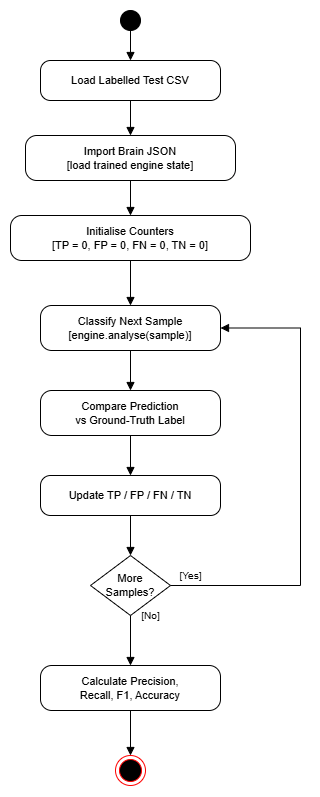

The diagram above was exported from draw.io. Its source (the exported page's mxGraphModel, read from the mxfile embedded in the PNG):
<mxGraphModel dx="1201" dy="817" grid="1" gridSize="10" guides="1" tooltips="1" connect="1" arrows="1" fold="1" page="1" pageScale="1" pageWidth="700" pageHeight="770" math="0" shadow="0">
  <root>
    <mxCell id="0" />
    <mxCell id="1" parent="0" />
    <mxCell id="2" parent="1" style="ellipse;html=1;aspect=fixed;fillColor=#000000;strokeColor=#000000;" value="" vertex="1">
      <mxGeometry height="20" width="20" x="290" y="15" as="geometry" />
    </mxCell>
    <mxCell id="3" parent="1" style="rounded=1;whiteSpace=wrap;html=1;fillColor=#FFFFFF;strokeColor=#000000;fontColor=#000000;fontSize=11;arcSize=25;" value="Load Labelled Test CSV" vertex="1">
      <mxGeometry height="40" width="180" x="210" y="65" as="geometry" />
    </mxCell>
    <mxCell id="4" parent="1" style="rounded=1;whiteSpace=wrap;html=1;fillColor=#FFFFFF;strokeColor=#000000;fontColor=#000000;fontSize=11;arcSize=25;" value="Import Brain JSON&#10;[load trained engine state]" vertex="1">
      <mxGeometry height="45" width="210" x="195" y="140" as="geometry" />
    </mxCell>
    <mxCell id="5" parent="1" style="rounded=1;whiteSpace=wrap;html=1;fillColor=#FFFFFF;strokeColor=#000000;fontColor=#000000;fontSize=11;arcSize=25;" value="Initialise Counters&#10;[TP = 0, FP = 0, FN = 0, TN = 0]" vertex="1">
      <mxGeometry height="45" width="240" x="180" y="220" as="geometry" />
    </mxCell>
    <mxCell id="6" parent="1" style="rounded=1;whiteSpace=wrap;html=1;fillColor=#FFFFFF;strokeColor=#000000;fontColor=#000000;fontSize=11;arcSize=25;" value="Classify Next Sample&#10;[engine.analyse(sample)]" vertex="1">
      <mxGeometry height="45" width="180" x="210" y="310" as="geometry" />
    </mxCell>
    <mxCell id="7" parent="1" style="rounded=1;whiteSpace=wrap;html=1;fillColor=#FFFFFF;strokeColor=#000000;fontColor=#000000;fontSize=11;arcSize=25;" value="Compare Prediction&#10;vs Ground-Truth Label" vertex="1">
      <mxGeometry height="45" width="180" x="210" y="395" as="geometry" />
    </mxCell>
    <mxCell id="8" parent="1" style="rounded=1;whiteSpace=wrap;html=1;fillColor=#FFFFFF;strokeColor=#000000;fontColor=#000000;fontSize=11;arcSize=25;" value="Update TP / FP / FN / TN" vertex="1">
      <mxGeometry height="40" width="180" x="210" y="480" as="geometry" />
    </mxCell>
    <mxCell id="9" parent="1" style="rhombus;whiteSpace=wrap;html=1;fillColor=#FFFFFF;strokeColor=#000000;fontColor=#000000;fontSize=11;" value="More&#10;Samples?" vertex="1">
      <mxGeometry height="60" width="80" x="260" y="560" as="geometry" />
    </mxCell>
    <mxCell id="10" parent="1" style="rounded=1;whiteSpace=wrap;html=1;fillColor=#FFFFFF;strokeColor=#000000;fontColor=#000000;fontSize=11;arcSize=25;" value="Calculate Precision,&#10;Recall, F1, Accuracy" vertex="1">
      <mxGeometry height="45" width="180" x="210" y="670" as="geometry" />
    </mxCell>
    <mxCell id="30" edge="1" parent="1" source="2" style="edgeStyle=orthogonalEdgeStyle;html=1;strokeColor=#000000;endArrow=block;endFill=1;rounded=0;" target="3" value="">
      <mxGeometry relative="1" as="geometry" />
    </mxCell>
    <mxCell id="31" edge="1" parent="1" source="3" style="edgeStyle=orthogonalEdgeStyle;html=1;strokeColor=#000000;endArrow=block;endFill=1;rounded=0;" target="4" value="">
      <mxGeometry relative="1" as="geometry" />
    </mxCell>
    <mxCell id="32" edge="1" parent="1" source="4" style="edgeStyle=orthogonalEdgeStyle;html=1;strokeColor=#000000;endArrow=block;endFill=1;rounded=0;" target="5" value="">
      <mxGeometry relative="1" as="geometry" />
    </mxCell>
    <mxCell id="33" edge="1" parent="1" source="5" style="edgeStyle=orthogonalEdgeStyle;html=1;strokeColor=#000000;endArrow=block;endFill=1;rounded=0;" target="6" value="">
      <mxGeometry relative="1" as="geometry" />
    </mxCell>
    <mxCell id="34" edge="1" parent="1" source="6" style="edgeStyle=orthogonalEdgeStyle;html=1;strokeColor=#000000;endArrow=block;endFill=1;rounded=0;" target="7" value="">
      <mxGeometry relative="1" as="geometry" />
    </mxCell>
    <mxCell id="35" edge="1" parent="1" source="7" style="edgeStyle=orthogonalEdgeStyle;html=1;strokeColor=#000000;endArrow=block;endFill=1;rounded=0;" target="8" value="">
      <mxGeometry relative="1" as="geometry" />
    </mxCell>
    <mxCell id="36" edge="1" parent="1" source="8" style="edgeStyle=orthogonalEdgeStyle;html=1;strokeColor=#000000;endArrow=block;endFill=1;rounded=0;" target="9" value="">
      <mxGeometry relative="1" as="geometry" />
    </mxCell>
    <mxCell id="37" edge="1" parent="1" source="9" style="edgeStyle=orthogonalEdgeStyle;html=1;strokeColor=#000000;fontColor=#000000;fontSize=10;endArrow=block;endFill=1;rounded=0;exitX=1;exitY=0.5;exitDx=0;exitDy=0;entryX=1;entryY=0.5;entryDx=0;entryDy=0;" target="6" value="[Yes]">
      <mxGeometry relative="1" x="-0.9144" y="10" as="geometry">
        <mxPoint as="offset" />
        <Array as="points">
          <mxPoint x="470" y="590" />
          <mxPoint x="470" y="333" />
        </Array>
      </mxGeometry>
    </mxCell>
    <mxCell id="39" edge="1" parent="1" source="9" style="edgeStyle=orthogonalEdgeStyle;html=1;strokeColor=#000000;fontColor=#000000;fontSize=10;endArrow=block;endFill=1;rounded=0;exitX=0.5;exitY=1;exitDx=0;exitDy=0;" target="10" value="[No]">
      <mxGeometry relative="1" x="-1" y="20" as="geometry">
        <mxPoint as="offset" />
      </mxGeometry>
    </mxCell>
    <mxCell id="40" edge="1" parent="1" source="10" style="edgeStyle=orthogonalEdgeStyle;html=1;strokeColor=#000000;endArrow=block;endFill=1;rounded=0;entryX=0.5;entryY=0;entryDx=0;entryDy=0;" target="QhZ9NrSERVDenhy2Kru4-40" value="">
      <mxGeometry relative="1" as="geometry">
        <mxPoint x="300" y="750" as="targetPoint" />
      </mxGeometry>
    </mxCell>
    <mxCell id="QhZ9NrSERVDenhy2Kru4-40" parent="1" style="ellipse;html=1;shape=endState;fillColor=#000000;strokeColor=#ff0000;" value="" vertex="1">
      <mxGeometry height="30" width="30" x="285" y="760" as="geometry" />
    </mxCell>
  </root>
</mxGraphModel>